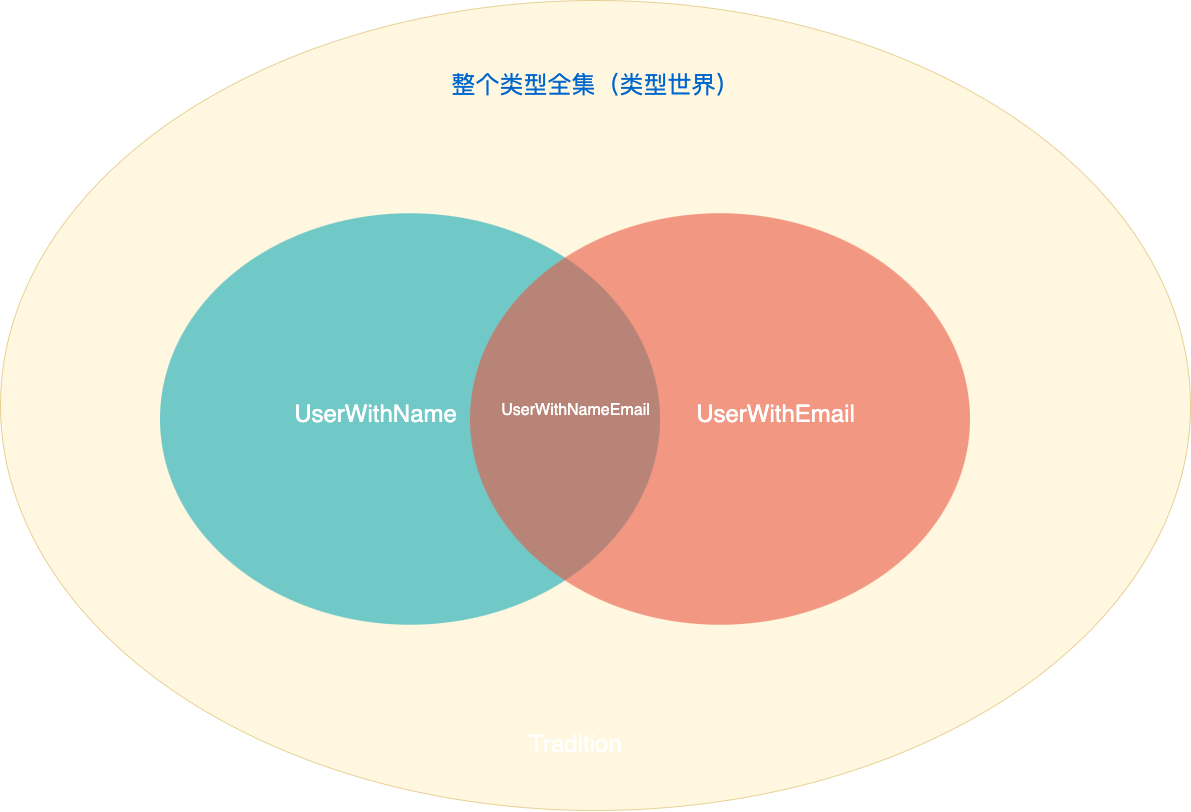

The diagram above was exported from draw.io. Its source (the exported page's mxGraphModel, read from the mxfile embedded in the PNG):
<mxGraphModel dx="1735" dy="920" grid="1" gridSize="10" guides="1" tooltips="1" connect="1" arrows="1" fold="1" page="1" pageScale="1" pageWidth="1169" pageHeight="827" background="none" math="0" shadow="0">
  <root>
    <mxCell id="0" />
    <mxCell id="1" parent="0" />
    <mxCell id="qWZZk5YbpGqvu9Xzx68U-21540" value="" style="ellipse;fillColor=#fff2cc;opacity=60;strokeColor=#d6b656;html=1;" vertex="1" parent="1">
      <mxGeometry x="340" y="160" width="1190" height="810" as="geometry" />
    </mxCell>
    <mxCell id="21532" value="" style="ellipse;fillColor=#12AAB5;opacity=60;strokeColor=none;html=1;fontColor=#FFFFFF;" parent="1" vertex="1">
      <mxGeometry x="499.5" y="372.75" width="500" height="411.5" as="geometry" />
    </mxCell>
    <mxCell id="21533" value="" style="ellipse;fillColor=#e85642;opacity=60;strokeColor=none;html=1;fontColor=#FFFFFF;" parent="1" vertex="1">
      <mxGeometry x="809.5" y="372.75" width="500" height="411.5" as="geometry" />
    </mxCell>
    <mxCell id="21534" value="UserWithName" style="text;fontSize=24;align=center;verticalAlign=middle;html=1;fontColor=#FFFFFF;" parent="1" vertex="1">
      <mxGeometry x="619.5" y="538.5" width="190" height="70" as="geometry" />
    </mxCell>
    <mxCell id="21535" value="UserWithEmail" style="text;fontSize=24;align=center;verticalAlign=middle;html=1;fontColor=#FFFFFF;" parent="1" vertex="1">
      <mxGeometry x="1019.5" y="538.5" width="190" height="70" as="geometry" />
    </mxCell>
    <mxCell id="21536" value="Tradition" style="text;fontSize=24;align=center;verticalAlign=middle;html=1;fontColor=#FFFFFF;" parent="1" vertex="1">
      <mxGeometry x="819.5" y="868.5" width="190" height="70" as="geometry" />
    </mxCell>
    <mxCell id="21537" value="UserWithNameEmail" style="text;align=center;html=1;fontColor=#FFFFFF;fontSize=16;" parent="1" vertex="1">
      <mxGeometry x="894.5" y="553.5" width="40" height="40" as="geometry" />
    </mxCell>
    <mxCell id="qWZZk5YbpGqvu9Xzx68U-21542" value="整个类型全集（类型世界）" style="text;fontSize=24;align=center;verticalAlign=middle;html=1;fontColor=#0066CC;" vertex="1" parent="1">
      <mxGeometry x="840" y="210" width="190" height="70" as="geometry" />
    </mxCell>
  </root>
</mxGraphModel>